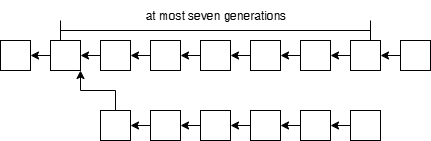

The diagram above was exported from draw.io. Its source (the exported page's mxGraphModel, read from the mxfile embedded in the PNG):
<mxGraphModel dx="1213" dy="833" grid="1" gridSize="10" guides="1" tooltips="1" connect="1" arrows="1" fold="1" page="1" pageScale="1" pageWidth="850" pageHeight="1100" math="0" shadow="0">
  <root>
    <mxCell id="0" />
    <mxCell id="1" parent="0" />
    <mxCell id="AtmEyoiFkrh7coPhnjLX-25" style="edgeStyle=orthogonalEdgeStyle;rounded=0;orthogonalLoop=1;jettySize=auto;html=1;exitX=0;exitY=0.5;exitDx=0;exitDy=0;entryX=1;entryY=0.5;entryDx=0;entryDy=0;" parent="1" source="AtmEyoiFkrh7coPhnjLX-5" target="AtmEyoiFkrh7coPhnjLX-6" edge="1">
      <mxGeometry relative="1" as="geometry" />
    </mxCell>
    <mxCell id="AtmEyoiFkrh7coPhnjLX-5" value="" style="whiteSpace=wrap;html=1;aspect=fixed;" parent="1" vertex="1">
      <mxGeometry x="220" y="440" width="30" height="30" as="geometry" />
    </mxCell>
    <mxCell id="AtmEyoiFkrh7coPhnjLX-6" value="" style="whiteSpace=wrap;html=1;aspect=fixed;" parent="1" vertex="1">
      <mxGeometry x="170" y="440" width="30" height="30" as="geometry" />
    </mxCell>
    <mxCell id="AtmEyoiFkrh7coPhnjLX-26" style="edgeStyle=orthogonalEdgeStyle;rounded=0;orthogonalLoop=1;jettySize=auto;html=1;exitX=0;exitY=0.5;exitDx=0;exitDy=0;entryX=1;entryY=0.5;entryDx=0;entryDy=0;" parent="1" source="AtmEyoiFkrh7coPhnjLX-7" target="AtmEyoiFkrh7coPhnjLX-5" edge="1">
      <mxGeometry relative="1" as="geometry" />
    </mxCell>
    <mxCell id="AtmEyoiFkrh7coPhnjLX-7" value="" style="whiteSpace=wrap;html=1;aspect=fixed;" parent="1" vertex="1">
      <mxGeometry x="270" y="440" width="30" height="30" as="geometry" />
    </mxCell>
    <mxCell id="AtmEyoiFkrh7coPhnjLX-29" style="edgeStyle=orthogonalEdgeStyle;rounded=0;orthogonalLoop=1;jettySize=auto;html=1;exitX=0;exitY=0.5;exitDx=0;exitDy=0;entryX=1;entryY=0.5;entryDx=0;entryDy=0;" parent="1" source="AtmEyoiFkrh7coPhnjLX-8" target="AtmEyoiFkrh7coPhnjLX-9" edge="1">
      <mxGeometry relative="1" as="geometry" />
    </mxCell>
    <mxCell id="AtmEyoiFkrh7coPhnjLX-8" value="" style="whiteSpace=wrap;html=1;aspect=fixed;" parent="1" vertex="1">
      <mxGeometry x="420" y="440" width="30" height="30" as="geometry" />
    </mxCell>
    <mxCell id="AtmEyoiFkrh7coPhnjLX-28" style="edgeStyle=orthogonalEdgeStyle;rounded=0;orthogonalLoop=1;jettySize=auto;html=1;exitX=0;exitY=0.5;exitDx=0;exitDy=0;entryX=1;entryY=0.5;entryDx=0;entryDy=0;" parent="1" source="AtmEyoiFkrh7coPhnjLX-9" target="AtmEyoiFkrh7coPhnjLX-11" edge="1">
      <mxGeometry relative="1" as="geometry" />
    </mxCell>
    <mxCell id="AtmEyoiFkrh7coPhnjLX-9" value="" style="whiteSpace=wrap;html=1;aspect=fixed;" parent="1" vertex="1">
      <mxGeometry x="370" y="440" width="30" height="30" as="geometry" />
    </mxCell>
    <mxCell id="AtmEyoiFkrh7coPhnjLX-30" style="edgeStyle=orthogonalEdgeStyle;rounded=0;orthogonalLoop=1;jettySize=auto;html=1;exitX=0;exitY=0.5;exitDx=0;exitDy=0;entryX=1;entryY=0.5;entryDx=0;entryDy=0;" parent="1" source="AtmEyoiFkrh7coPhnjLX-10" target="AtmEyoiFkrh7coPhnjLX-8" edge="1">
      <mxGeometry relative="1" as="geometry" />
    </mxCell>
    <mxCell id="AtmEyoiFkrh7coPhnjLX-10" value="" style="whiteSpace=wrap;html=1;aspect=fixed;" parent="1" vertex="1">
      <mxGeometry x="470" y="440" width="30" height="30" as="geometry" />
    </mxCell>
    <mxCell id="AtmEyoiFkrh7coPhnjLX-27" style="edgeStyle=orthogonalEdgeStyle;rounded=0;orthogonalLoop=1;jettySize=auto;html=1;exitX=0;exitY=0.5;exitDx=0;exitDy=0;entryX=1;entryY=0.5;entryDx=0;entryDy=0;" parent="1" source="AtmEyoiFkrh7coPhnjLX-11" target="AtmEyoiFkrh7coPhnjLX-7" edge="1">
      <mxGeometry relative="1" as="geometry" />
    </mxCell>
    <mxCell id="AtmEyoiFkrh7coPhnjLX-11" value="" style="whiteSpace=wrap;html=1;aspect=fixed;" parent="1" vertex="1">
      <mxGeometry x="320" y="440" width="30" height="30" as="geometry" />
    </mxCell>
    <mxCell id="vYDHbl9HE9T80Dw1GjeE-4" style="edgeStyle=orthogonalEdgeStyle;rounded=0;orthogonalLoop=1;jettySize=auto;html=1;exitX=0;exitY=0.5;exitDx=0;exitDy=0;entryX=1;entryY=0.5;entryDx=0;entryDy=0;" edge="1" parent="1" source="AtmEyoiFkrh7coPhnjLX-15" target="AtmEyoiFkrh7coPhnjLX-40">
      <mxGeometry relative="1" as="geometry" />
    </mxCell>
    <mxCell id="AtmEyoiFkrh7coPhnjLX-15" value="" style="whiteSpace=wrap;html=1;aspect=fixed;" parent="1" vertex="1">
      <mxGeometry x="470" y="510" width="30" height="30" as="geometry" />
    </mxCell>
    <mxCell id="vYDHbl9HE9T80Dw1GjeE-5" style="edgeStyle=orthogonalEdgeStyle;rounded=0;orthogonalLoop=1;jettySize=auto;html=1;exitX=0;exitY=0.5;exitDx=0;exitDy=0;entryX=1;entryY=0.5;entryDx=0;entryDy=0;" edge="1" parent="1" source="AtmEyoiFkrh7coPhnjLX-17" target="AtmEyoiFkrh7coPhnjLX-15">
      <mxGeometry relative="1" as="geometry" />
    </mxCell>
    <mxCell id="AtmEyoiFkrh7coPhnjLX-17" value="" style="whiteSpace=wrap;html=1;aspect=fixed;" parent="1" vertex="1">
      <mxGeometry x="520" y="510" width="30" height="30" as="geometry" />
    </mxCell>
    <mxCell id="AtmEyoiFkrh7coPhnjLX-31" style="edgeStyle=orthogonalEdgeStyle;rounded=0;orthogonalLoop=1;jettySize=auto;html=1;exitX=0;exitY=0.5;exitDx=0;exitDy=0;entryX=1;entryY=0.5;entryDx=0;entryDy=0;" parent="1" source="AtmEyoiFkrh7coPhnjLX-18" target="AtmEyoiFkrh7coPhnjLX-10" edge="1">
      <mxGeometry relative="1" as="geometry" />
    </mxCell>
    <mxCell id="AtmEyoiFkrh7coPhnjLX-18" value="" style="whiteSpace=wrap;html=1;aspect=fixed;" parent="1" vertex="1">
      <mxGeometry x="520" y="440" width="30" height="30" as="geometry" />
    </mxCell>
    <mxCell id="AtmEyoiFkrh7coPhnjLX-32" style="edgeStyle=orthogonalEdgeStyle;rounded=0;orthogonalLoop=1;jettySize=auto;html=1;exitX=0;exitY=0.5;exitDx=0;exitDy=0;entryX=1;entryY=0.5;entryDx=0;entryDy=0;" parent="1" source="AtmEyoiFkrh7coPhnjLX-19" target="AtmEyoiFkrh7coPhnjLX-18" edge="1">
      <mxGeometry relative="1" as="geometry" />
    </mxCell>
    <mxCell id="AtmEyoiFkrh7coPhnjLX-19" value="" style="whiteSpace=wrap;html=1;aspect=fixed;" parent="1" vertex="1">
      <mxGeometry x="570" y="440" width="30" height="30" as="geometry" />
    </mxCell>
    <mxCell id="AtmEyoiFkrh7coPhnjLX-46" style="edgeStyle=orthogonalEdgeStyle;rounded=0;orthogonalLoop=1;jettySize=auto;html=1;exitX=0.5;exitY=0;exitDx=0;exitDy=0;entryX=1;entryY=1;entryDx=0;entryDy=0;" parent="1" source="AtmEyoiFkrh7coPhnjLX-37" target="AtmEyoiFkrh7coPhnjLX-5" edge="1">
      <mxGeometry relative="1" as="geometry" />
    </mxCell>
    <mxCell id="AtmEyoiFkrh7coPhnjLX-37" value="" style="whiteSpace=wrap;html=1;aspect=fixed;" parent="1" vertex="1">
      <mxGeometry x="270" y="510" width="30" height="30" as="geometry" />
    </mxCell>
    <mxCell id="vYDHbl9HE9T80Dw1GjeE-1" style="edgeStyle=orthogonalEdgeStyle;rounded=0;orthogonalLoop=1;jettySize=auto;html=1;exitX=0;exitY=0.5;exitDx=0;exitDy=0;entryX=1;entryY=0.5;entryDx=0;entryDy=0;" edge="1" parent="1" source="AtmEyoiFkrh7coPhnjLX-38" target="AtmEyoiFkrh7coPhnjLX-37">
      <mxGeometry relative="1" as="geometry" />
    </mxCell>
    <mxCell id="AtmEyoiFkrh7coPhnjLX-38" value="" style="whiteSpace=wrap;html=1;aspect=fixed;" parent="1" vertex="1">
      <mxGeometry x="320" y="510" width="30" height="30" as="geometry" />
    </mxCell>
    <mxCell id="vYDHbl9HE9T80Dw1GjeE-2" style="edgeStyle=orthogonalEdgeStyle;rounded=0;orthogonalLoop=1;jettySize=auto;html=1;exitX=0;exitY=0.5;exitDx=0;exitDy=0;entryX=1;entryY=0.5;entryDx=0;entryDy=0;" edge="1" parent="1" source="AtmEyoiFkrh7coPhnjLX-39" target="AtmEyoiFkrh7coPhnjLX-38">
      <mxGeometry relative="1" as="geometry" />
    </mxCell>
    <mxCell id="AtmEyoiFkrh7coPhnjLX-39" value="" style="whiteSpace=wrap;html=1;aspect=fixed;" parent="1" vertex="1">
      <mxGeometry x="370" y="510" width="30" height="30" as="geometry" />
    </mxCell>
    <mxCell id="vYDHbl9HE9T80Dw1GjeE-3" style="edgeStyle=orthogonalEdgeStyle;rounded=0;orthogonalLoop=1;jettySize=auto;html=1;exitX=0;exitY=0.5;exitDx=0;exitDy=0;entryX=1;entryY=0.5;entryDx=0;entryDy=0;" edge="1" parent="1" source="AtmEyoiFkrh7coPhnjLX-40" target="AtmEyoiFkrh7coPhnjLX-39">
      <mxGeometry relative="1" as="geometry" />
    </mxCell>
    <mxCell id="AtmEyoiFkrh7coPhnjLX-40" value="" style="whiteSpace=wrap;html=1;aspect=fixed;" parent="1" vertex="1">
      <mxGeometry x="420" y="510" width="30" height="30" as="geometry" />
    </mxCell>
    <mxCell id="AtmEyoiFkrh7coPhnjLX-53" value="" style="shape=crossbar;whiteSpace=wrap;html=1;rounded=1;" parent="1" vertex="1">
      <mxGeometry x="230" y="420" width="310" height="20" as="geometry" />
    </mxCell>
    <mxCell id="AtmEyoiFkrh7coPhnjLX-54" value="at most seven generations" style="text;html=1;align=center;verticalAlign=middle;whiteSpace=wrap;rounded=0;" parent="1" vertex="1">
      <mxGeometry x="312.5" y="400" width="145" height="30" as="geometry" />
    </mxCell>
  </root>
</mxGraphModel>